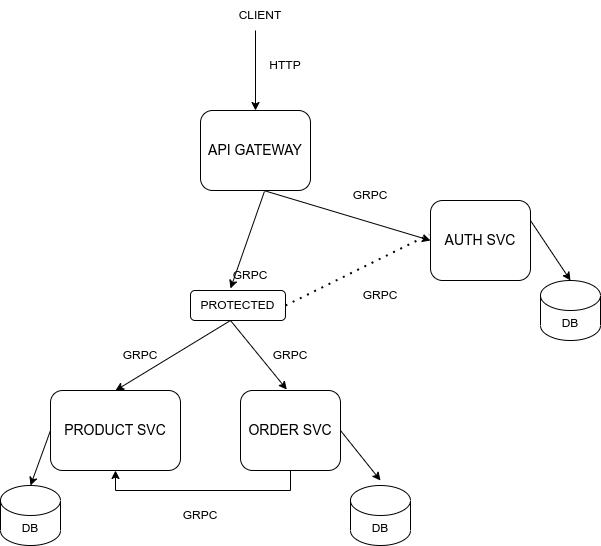

The diagram above was exported from draw.io. Its source (the exported page's mxGraphModel, read from the mxfile embedded in the PNG):
<mxGraphModel dx="1754" dy="1085" grid="1" gridSize="10" guides="1" tooltips="1" connect="1" arrows="1" fold="1" page="1" pageScale="1" pageWidth="850" pageHeight="1100" math="0" shadow="0">
  <root>
    <mxCell id="0" />
    <mxCell id="1" parent="0" />
    <mxCell id="YYi-tCT1iPnvPXSiGlwS-2" value="&lt;font style=&quot;font-size: 14px;&quot;&gt;API GATEWAY&lt;/font&gt;" style="rounded=1;whiteSpace=wrap;html=1;" vertex="1" parent="1">
      <mxGeometry x="340" y="310" width="110" height="80" as="geometry" />
    </mxCell>
    <mxCell id="YYi-tCT1iPnvPXSiGlwS-3" value="&lt;font style=&quot;font-size: 14px;&quot;&gt;AUTH SVC&lt;/font&gt;" style="rounded=1;whiteSpace=wrap;html=1;" vertex="1" parent="1">
      <mxGeometry x="570" y="400" width="100" height="80" as="geometry" />
    </mxCell>
    <mxCell id="YYi-tCT1iPnvPXSiGlwS-5" value="&lt;font style=&quot;font-size: 14px;&quot;&gt;PRODUCT SVC&lt;/font&gt;" style="rounded=1;whiteSpace=wrap;html=1;" vertex="1" parent="1">
      <mxGeometry x="190" y="590" width="130" height="80" as="geometry" />
    </mxCell>
    <mxCell id="YYi-tCT1iPnvPXSiGlwS-43" style="edgeStyle=orthogonalEdgeStyle;rounded=0;orthogonalLoop=1;jettySize=auto;html=1;entryX=0.5;entryY=1;entryDx=0;entryDy=0;exitX=0.5;exitY=1;exitDx=0;exitDy=0;" edge="1" parent="1" source="YYi-tCT1iPnvPXSiGlwS-6" target="YYi-tCT1iPnvPXSiGlwS-5">
      <mxGeometry relative="1" as="geometry">
        <mxPoint x="430" y="730" as="targetPoint" />
      </mxGeometry>
    </mxCell>
    <mxCell id="YYi-tCT1iPnvPXSiGlwS-6" value="&lt;font style=&quot;font-size: 14px;&quot;&gt;ORDER SVC&lt;/font&gt;" style="rounded=1;whiteSpace=wrap;html=1;" vertex="1" parent="1">
      <mxGeometry x="380" y="590" width="100" height="80" as="geometry" />
    </mxCell>
    <mxCell id="YYi-tCT1iPnvPXSiGlwS-15" value="" style="endArrow=classic;html=1;rounded=0;exitX=0.575;exitY=1;exitDx=0;exitDy=0;exitPerimeter=0;entryX=0;entryY=0.5;entryDx=0;entryDy=0;" edge="1" parent="1" source="YYi-tCT1iPnvPXSiGlwS-2" target="YYi-tCT1iPnvPXSiGlwS-3">
      <mxGeometry width="50" height="50" relative="1" as="geometry">
        <mxPoint x="400" y="680" as="sourcePoint" />
        <mxPoint x="450" y="630" as="targetPoint" />
      </mxGeometry>
    </mxCell>
    <mxCell id="YYi-tCT1iPnvPXSiGlwS-18" value="GRPC" style="text;html=1;strokeColor=none;fillColor=none;align=center;verticalAlign=middle;whiteSpace=wrap;rounded=0;" vertex="1" parent="1">
      <mxGeometry x="480" y="380" width="60" height="30" as="geometry" />
    </mxCell>
    <mxCell id="YYi-tCT1iPnvPXSiGlwS-19" value="" style="endArrow=classic;html=1;rounded=0;entryX=0.5;entryY=0;entryDx=0;entryDy=0;" edge="1" parent="1" target="YYi-tCT1iPnvPXSiGlwS-2">
      <mxGeometry width="50" height="50" relative="1" as="geometry">
        <mxPoint x="395" y="230" as="sourcePoint" />
        <mxPoint x="405" y="210" as="targetPoint" />
      </mxGeometry>
    </mxCell>
    <mxCell id="YYi-tCT1iPnvPXSiGlwS-20" value="HTTP" style="text;html=1;strokeColor=none;fillColor=none;align=center;verticalAlign=middle;whiteSpace=wrap;rounded=0;" vertex="1" parent="1">
      <mxGeometry x="395" y="250" width="60" height="30" as="geometry" />
    </mxCell>
    <mxCell id="YYi-tCT1iPnvPXSiGlwS-21" value="CLIENT" style="text;html=1;strokeColor=none;fillColor=none;align=center;verticalAlign=middle;whiteSpace=wrap;rounded=0;" vertex="1" parent="1">
      <mxGeometry x="370" y="200" width="60" height="30" as="geometry" />
    </mxCell>
    <mxCell id="YYi-tCT1iPnvPXSiGlwS-22" value="" style="endArrow=classic;html=1;rounded=0;entryX=0.5;entryY=0;entryDx=0;entryDy=0;" edge="1" parent="1" target="YYi-tCT1iPnvPXSiGlwS-5">
      <mxGeometry width="50" height="50" relative="1" as="geometry">
        <mxPoint x="370" y="520" as="sourcePoint" />
        <mxPoint x="380" y="590" as="targetPoint" />
      </mxGeometry>
    </mxCell>
    <mxCell id="YYi-tCT1iPnvPXSiGlwS-23" value="GRPC" style="text;html=1;strokeColor=none;fillColor=none;align=center;verticalAlign=middle;whiteSpace=wrap;rounded=0;" vertex="1" parent="1">
      <mxGeometry x="250" y="540" width="60" height="30" as="geometry" />
    </mxCell>
    <mxCell id="YYi-tCT1iPnvPXSiGlwS-24" value="" style="endArrow=classic;html=1;rounded=0;entryX=0.463;entryY=-0.012;entryDx=0;entryDy=0;entryPerimeter=0;" edge="1" parent="1" target="YYi-tCT1iPnvPXSiGlwS-6">
      <mxGeometry width="50" height="50" relative="1" as="geometry">
        <mxPoint x="370" y="520" as="sourcePoint" />
        <mxPoint x="270" y="640" as="targetPoint" />
      </mxGeometry>
    </mxCell>
    <mxCell id="YYi-tCT1iPnvPXSiGlwS-25" value="GRPC" style="text;html=1;strokeColor=none;fillColor=none;align=center;verticalAlign=middle;whiteSpace=wrap;rounded=0;" vertex="1" parent="1">
      <mxGeometry x="360" y="460" width="60" height="30" as="geometry" />
    </mxCell>
    <mxCell id="YYi-tCT1iPnvPXSiGlwS-27" value="GRPC" style="text;html=1;strokeColor=none;fillColor=none;align=center;verticalAlign=middle;whiteSpace=wrap;rounded=0;" vertex="1" parent="1">
      <mxGeometry x="400" y="540" width="60" height="30" as="geometry" />
    </mxCell>
    <mxCell id="YYi-tCT1iPnvPXSiGlwS-28" value="DB" style="shape=cylinder3;whiteSpace=wrap;html=1;boundedLbl=1;backgroundOutline=1;size=15;" vertex="1" parent="1">
      <mxGeometry x="680" y="480" width="60" height="60" as="geometry" />
    </mxCell>
    <mxCell id="YYi-tCT1iPnvPXSiGlwS-31" value="" style="endArrow=classic;html=1;rounded=0;exitX=1;exitY=0.25;exitDx=0;exitDy=0;entryX=0.5;entryY=0;entryDx=0;entryDy=0;entryPerimeter=0;" edge="1" parent="1" source="YYi-tCT1iPnvPXSiGlwS-3" target="YYi-tCT1iPnvPXSiGlwS-28">
      <mxGeometry width="50" height="50" relative="1" as="geometry">
        <mxPoint x="410" y="500" as="sourcePoint" />
        <mxPoint x="730" y="440" as="targetPoint" />
        <Array as="points" />
      </mxGeometry>
    </mxCell>
    <mxCell id="YYi-tCT1iPnvPXSiGlwS-32" value="DB" style="shape=cylinder3;whiteSpace=wrap;html=1;boundedLbl=1;backgroundOutline=1;size=15;" vertex="1" parent="1">
      <mxGeometry x="140" y="685" width="60" height="60" as="geometry" />
    </mxCell>
    <mxCell id="YYi-tCT1iPnvPXSiGlwS-33" value="DB" style="shape=cylinder3;whiteSpace=wrap;html=1;boundedLbl=1;backgroundOutline=1;size=15;" vertex="1" parent="1">
      <mxGeometry x="490" y="685" width="60" height="60" as="geometry" />
    </mxCell>
    <mxCell id="YYi-tCT1iPnvPXSiGlwS-34" value="" style="endArrow=classic;html=1;rounded=0;exitX=0;exitY=0.5;exitDx=0;exitDy=0;entryX=0.5;entryY=0;entryDx=0;entryDy=0;entryPerimeter=0;" edge="1" parent="1" source="YYi-tCT1iPnvPXSiGlwS-5" target="YYi-tCT1iPnvPXSiGlwS-32">
      <mxGeometry width="50" height="50" relative="1" as="geometry">
        <mxPoint x="410" y="530" as="sourcePoint" />
        <mxPoint x="460" y="480" as="targetPoint" />
      </mxGeometry>
    </mxCell>
    <mxCell id="YYi-tCT1iPnvPXSiGlwS-35" value="" style="endArrow=classic;html=1;rounded=0;" edge="1" parent="1">
      <mxGeometry width="50" height="50" relative="1" as="geometry">
        <mxPoint x="480" y="630" as="sourcePoint" />
        <mxPoint x="520" y="680" as="targetPoint" />
        <Array as="points">
          <mxPoint x="480" y="630" />
        </Array>
      </mxGeometry>
    </mxCell>
    <mxCell id="YYi-tCT1iPnvPXSiGlwS-37" value="PROTECTED" style="rounded=1;whiteSpace=wrap;html=1;" vertex="1" parent="1">
      <mxGeometry x="330" y="490" width="95" height="30" as="geometry" />
    </mxCell>
    <mxCell id="YYi-tCT1iPnvPXSiGlwS-39" value="" style="endArrow=none;dashed=1;html=1;dashPattern=1 3;strokeWidth=2;rounded=0;exitX=1;exitY=0.5;exitDx=0;exitDy=0;entryX=-0.012;entryY=0.425;entryDx=0;entryDy=0;entryPerimeter=0;" edge="1" parent="1" source="YYi-tCT1iPnvPXSiGlwS-37" target="YYi-tCT1iPnvPXSiGlwS-3">
      <mxGeometry width="50" height="50" relative="1" as="geometry">
        <mxPoint x="400" y="570" as="sourcePoint" />
        <mxPoint x="450" y="520" as="targetPoint" />
      </mxGeometry>
    </mxCell>
    <mxCell id="YYi-tCT1iPnvPXSiGlwS-40" value="GRPC" style="text;html=1;strokeColor=none;fillColor=none;align=center;verticalAlign=middle;whiteSpace=wrap;rounded=0;" vertex="1" parent="1">
      <mxGeometry x="490" y="480" width="60" height="30" as="geometry" />
    </mxCell>
    <mxCell id="YYi-tCT1iPnvPXSiGlwS-41" value="" style="endArrow=classic;html=1;rounded=0;exitX=0.581;exitY=1.013;exitDx=0;exitDy=0;exitPerimeter=0;entryX=0.421;entryY=-0.067;entryDx=0;entryDy=0;entryPerimeter=0;" edge="1" parent="1" source="YYi-tCT1iPnvPXSiGlwS-2" target="YYi-tCT1iPnvPXSiGlwS-37">
      <mxGeometry width="50" height="50" relative="1" as="geometry">
        <mxPoint x="400" y="570" as="sourcePoint" />
        <mxPoint x="450" y="520" as="targetPoint" />
      </mxGeometry>
    </mxCell>
    <mxCell id="YYi-tCT1iPnvPXSiGlwS-44" value="GRPC" style="text;html=1;strokeColor=none;fillColor=none;align=center;verticalAlign=middle;whiteSpace=wrap;rounded=0;" vertex="1" parent="1">
      <mxGeometry x="310" y="700" width="60" height="30" as="geometry" />
    </mxCell>
  </root>
</mxGraphModel>